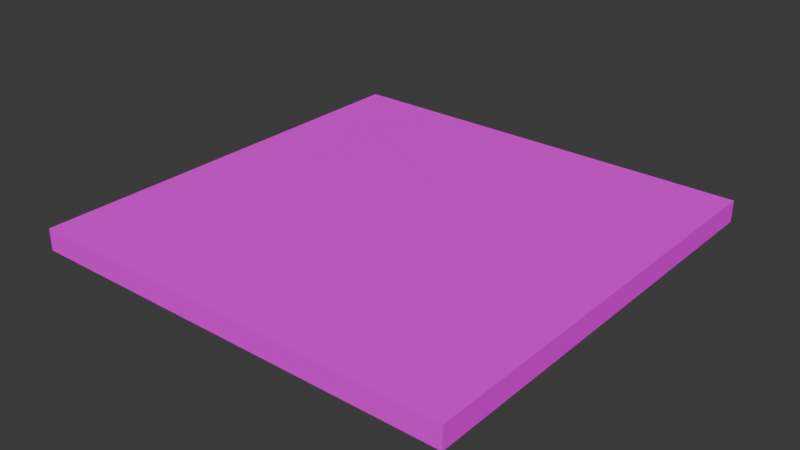 # Source: mFloorBricksWhite01.blend  (saved by Blender 4.1.23; exported with 4.5.12 LTS)
import bpy
from mathutils import Matrix  # noqa: F401  (used for matrix-valued properties, if any)

bpy.ops.wm.read_factory_settings(use_empty=True)
scene = bpy.context.scene
scene.name = 'Scene'

# ---- collections
col_brickswhite01 = bpy.data.collections.new('BricksWhite01'); scene.collection.children.link(col_brickswhite01)

# ---- images (referenced by path relative to the original .blend; pixels are not part of the script)
import os
ASSET_DIR = os.environ.get("B2B_ASSET_DIR", "")  # directory of the original .blend (textures are referenced by path, not embedded)
HERE = os.path.dirname(os.path.abspath(__file__))  # packed textures are extracted next to this script under _unpacked/

def load_image(name, relpath, width, height, colorspace="sRGB"):
    """Load a texture the original file referenced (path relative to the .blend, or extracted next to this script)."""
    p = next((c for c in (os.path.join(HERE, relpath), os.path.join(ASSET_DIR, relpath)) if relpath and os.path.exists(c)), "")
    if p:
        img = bpy.data.images.load(p, check_existing=True)
        img.name = name
    else:  # same state as the original file: an image datablock whose file is absent (Cycles renders it pink)
        img = bpy.data.images.new(name, width, height)
        img.source = "FILE"
        img.filepath = "//" + (relpath or name)
    img.colorspace_settings.name = colorspace
    return img
img_brickswhite01_a_png = load_image('BricksWhite01_a.png', 'BricksWhite01_a.png', 1024, 1024, 'sRGB')

# ---- materials (node trees are filled in below, after node groups)
mat_brickswhite01 = bpy.data.materials.new('BricksWhite01')
mat_brickswhite01.use_transparent_shadow = False

# ---- material node trees
mat_brickswhite01.use_nodes = True; mat_brickswhite01.node_tree.nodes.clear()
_N = mat_brickswhite01.node_tree.nodes; _L = mat_brickswhite01.node_tree.links
n0 = _N.new('ShaderNodeBsdfPrincipled'); n0.name = 'Principled BSDF'; n0.location = (10, 300)
n0.inputs[3].default_value = 1.45
n0.inputs[13].default_value = 0.05
n1 = _N.new('ShaderNodeOutputMaterial'); n1.name = 'Material Output'; n1.location = (300, 300)
n2 = _N.new('ShaderNodeTexImage'); n2.name = 'Image Texture'; n2.location = (-280, 280)
n2.image = img_brickswhite01_a_png
n2.interpolation = 'Closest'
_L.new(n0.outputs[0], n1.inputs[0])
_L.new(n2.outputs[0], n0.inputs[0])
n1.is_active_output = True

# ---- world
world_world = bpy.data.worlds.new('World'); scene.world = world_world
world_world.use_nodes = True; world_world.node_tree.nodes.clear()
_N = world_world.node_tree.nodes; _L = world_world.node_tree.links
n0 = _N.new('ShaderNodeOutputWorld'); n0.name = 'World Output'; n0.location = (300, 300)
n1 = _N.new('ShaderNodeBackground'); n1.name = 'Background'; n1.location = (10, 300)
n1.inputs[0].default_value = (0.05088, 0.05088, 0.05088, 1.0)
_L.new(n1.outputs[0], n0.inputs[0])
n0.is_active_output = True
world_world.color = (0.05088, 0.05088, 0.05088)
world_world.use_sun_shadow = False
world_world.sun_shadow_jitter_overblur = 0.0

# ---- meshes
me_cube_058 = bpy.data.meshes.new('Cube.058')
me_cube_058.from_pydata([(0.0, -2.0, -0.1), (0.0, -2.0, 0.0), (0.0, 0.0, -0.1), (0.0, 0.0, 0.0), (2.0, -2.0, -0.1), (2.0, -2.0, 0.0), (2.0, 0.0, -0.1), (2.0, 0.0, 0.0)], [], [(0, 1, 3, 2), (2, 3, 7, 6), (6, 7, 5, 4), (4, 5, 1, 0), (2, 6, 4, 0), (7, 3, 1, 5)])
_uv = me_cube_058.uv_layers.new(name='UVMap')
_uv.uv.foreach_set('vector', [0.05002, 1.0, 2.24e-05, 1.0, 2.236e-05, 2.235e-05, 0.05002, 2.235e-05, 0.05002, 1.0, 2.24e-05, 1.0, 2.236e-05, 2.235e-05, 0.05002, 2.235e-05, 2.236e-05, 2.235e-05, 0.05002, 2.235e-05, 0.05002, 1.0, 2.24e-05, 1.0, 2.236e-05, 2.235e-05, 0.05002, 2.235e-05, 0.05002, 1.0, 2.24e-05, 1.0, 9.991e-05, 0.0001002, 0.9999, 9.999e-05, 0.9999, 0.9999, 0.0001, 0.9999, 9.995e-05, 0.0001002, 0.9999, 0.0001, 0.9999, 0.9999, 0.0001001, 0.9999])
me_cube_058.materials.append(mat_brickswhite01)
me_cube_058.update()

# ---- objects
ob_floorbrickswhite01 = bpy.data.objects.new('FloorBricksWhite01', me_cube_058)

# ---- transforms, parenting, visibility, modifiers, constraints
ob_floorbrickswhite01.location = (0.0, 0.0, 0.0)
ob_floorbrickswhite01.scale = (2.0, 2.0, 2.0)

# ---- collection membership
col_brickswhite01.objects.link(ob_floorbrickswhite01)

# ---- scene / render settings (as saved in the file)
scene.frame_start = 1; scene.frame_end = 250; scene.frame_set(1)
scene.render.engine = 'BLENDER_EEVEE_NEXT'
scene.cycles.sampling_pattern = 'TABULATED_SOBOL'
scene.eevee.ray_tracing_options.trace_max_roughness = 0.0
bpy.context.view_layer.update()

# ---- added for rendering (the .blend has no active camera and no usable light): camera, sun
cam_auto = bpy.data.cameras.new('AutoCamera')
cam_auto.lens = 50.0
cam_auto.sensor_width = 36.0
cam_auto.clip_end = 1000.0
ob_auto_camera = bpy.data.objects.new('AutoCamera', cam_auto)
scene.collection.objects.link(ob_auto_camera)
ob_auto_camera.location = (7.23713, -8.28456, 4.0897)
ob_auto_camera.rotation_euler = (1.09748, -7.21219e-08, 0.694738)
scene.camera = ob_auto_camera
light_auto_sun = bpy.data.lights.new('AutoSun', 'SUN')
light_auto_sun.energy = 3.0
light_auto_sun.angle = 0.0523599
ob_auto_sun = bpy.data.objects.new('AutoSun', light_auto_sun)
scene.collection.objects.link(ob_auto_sun)
ob_auto_sun.rotation_euler = (0.872665, 0.174533, 0.523599)
bpy.context.view_layer.update()
